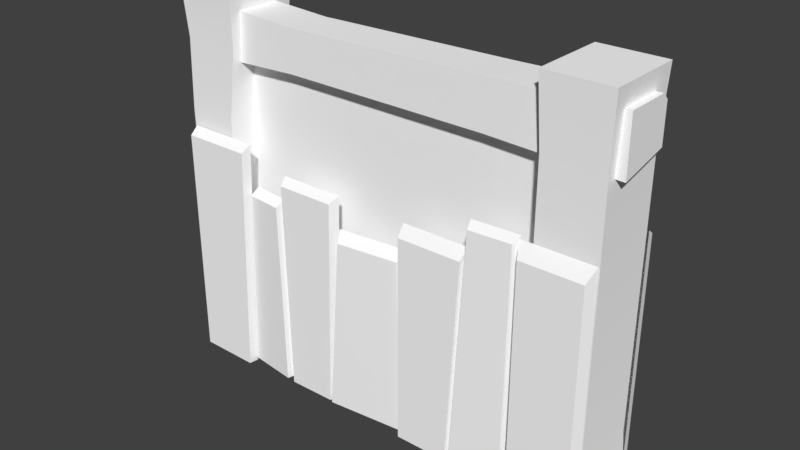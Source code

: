 # Source: Wall_Wood_el2.blend  (saved by Blender 2.78.0; exported with 4.5.12 LTS)
import bpy
from mathutils import Matrix  # noqa: F401  (used for matrix-valued properties, if any)

bpy.ops.wm.read_factory_settings(use_empty=True)
scene = bpy.context.scene
scene.name = 'Scene'

# ---- collections
col_collection_1 = bpy.data.collections.new('Collection 1'); scene.collection.children.link(col_collection_1)

# ---- materials (node trees are filled in below, after node groups)
mat_wall_wood = bpy.data.materials.new('Wall_wood')
mat_wall_wood.alpha_threshold = 0.0
mat_wall_wood.use_transparent_shadow = False
mat_wall_wood.diffuse_color = (1.0, 1.0, 1.0, 1.0)
mat_wall_wood.roughness = 0.5

# ---- material node trees

# ---- world
world_world = bpy.data.worlds.new('World'); scene.world = world_world
world_world.color = (0.05088, 0.05088, 0.05088)
world_world.use_sun_shadow = False
world_world.sun_shadow_jitter_overblur = 0.0
world_world.cycles.sampling_method = 'MANUAL'

# ---- meshes
me_untitled = bpy.data.meshes.new('Untitled')
me_untitled.from_pydata([(-2.22, -0.04951, -0.4477), (-3.012, -0.04951, -0.4477), (-2.182, 5.135, -0.4933), (-3.051, 5.135, -0.4933), (-2.182, 5.135, 0.5413), (-3.051, 5.135, 0.5413), (-2.22, -0.04951, 0.4957), (-3.012, -0.04951, 0.4957), (2.206, -0.0495, 0.4957), (3.039, -0.0495, 0.4957), (2.168, 5.135, 0.5413), (3.037, 5.135, 0.5413), (2.168, 5.135, -0.4933), (3.037, 5.135, -0.4933), (2.206, -0.0495, -0.4477), (3.039, -0.0495, -0.4477), (3.115, 4.143, 0.368), (3.115, 4.883, 0.368), (-3.121, 4.143, 0.368), (-3.121, 4.883, 0.368), (-3.121, 4.288, -0.3199), (-3.121, 4.883, -0.2333), (3.115, 4.288, -0.3199), (3.115, 4.883, -0.2333), (-3.121, 4.796, -0.3199), (3.115, 4.796, -0.3199), (1.403, 4.763, -0.3199), (1.403, 4.351, -0.3199), (1.403, 4.206, 0.368), (1.403, 4.836, 0.368), (1.403, 4.836, -0.2333), (-1.358, 4.686, -0.3199), (-1.358, 4.37, -0.32), (-1.358, 4.224, 0.3679), (-1.358, 4.789, 0.3679), (-1.358, 4.789, -0.2334), (2.998, 4.241, -0.4477), (2.206, 4.241, -0.4477), (2.206, 4.241, 0.4957), (2.998, 4.241, 0.4957), (-3.012, 4.383, 0.4957), (-2.22, 4.383, 0.4957), (-2.22, 4.383, -0.4477), (-3.012, 4.383, -0.4477), (-2.301, 3.442, 0.5407), (-2.995, 3.442, 0.5407), (-2.995, 3.442, -0.4926), (-2.301, 3.442, -0.4926), (2.965, 0.622, 0.4519), (2.173, 0.622, 0.4519), (2.173, 0.622, -0.4914), (2.965, 0.622, -0.4914), (2.21, 4.3, 0.1595), (-2.324, 4.3, 0.1595), (-2.324, -0.08523, 0.1595), (2.21, -0.08522, 0.1595), (-2.941, -0.0283, 0.6765), (-2.123, -0.03818, 0.6765), (-1.996, 3.13, 0.6765), (-2.941, 3.13, 0.6765), (-2.103, -0.03818, 0.546), (-1.969, 3.22, 0.546), (-2.965, 3.22, 0.546), (-2.965, -0.0283, 0.546), (-0.6, 2.837, 0.6047), (-1.404, 2.837, 0.6047), (-1.345, -0.03818, 0.6047), (-0.6816, -0.0283, 0.6047), (-0.6413, -0.0283, 0.4742), (-0.5497, 2.916, 0.4742), (-1.453, 2.916, 0.4742), (-1.386, -0.03818, 0.4742), (1.358, 2.766, 0.6263), (0.4847, 2.766, 0.6263), (0.4847, -0.02831, 0.6263), (1.2, -0.02831, 0.6263), (1.216, -0.02831, 0.4959), (1.383, 2.9, 0.4958), (0.4636, 2.9, 0.4958), (0.4636, -0.02831, 0.4959), (2.909, 3.043, 0.6165), (2.087, 3.043, 0.6165), (2.087, -0.02831, 0.6165), (2.909, -0.02831, 0.6165), (2.973, -0.02831, 0.486), (2.973, 3.22, 0.486), (2.024, 3.22, 0.486), (2.024, -0.02831, 0.486), (-1.479, 2.524, 0.6326), (-1.981, 2.524, 0.5758), (-2.091, 0.01466, 0.5621), (-1.415, 0.01466, 0.6463), (-1.451, 2.603, 0.5046), (-1.381, 0.01466, 0.519), (-1.977, 2.603, 0.4448), (-2.092, 0.01466, 0.4304), (1.997, 3.183, 0.5827), (1.448, 3.189, 0.6281), (1.264, 0.008907, 0.626), (1.962, 0.000141, 0.5683), (2.037, 3.249, 0.4513), (1.998, 0.0006343, 0.4368), (1.403, 3.256, 0.499), (1.193, 0.009848, 0.4975), (0.4017, 2.384, 0.5514), (-0.4369, 2.384, 0.6442), (-0.6028, 0.004771, 0.657), (0.4415, 0.004777, 0.5514), (0.4543, 2.507, 0.419), (0.4543, 0.004777, 0.419), (-0.5123, 2.507, 0.5167), (-0.6451, 0.004771, 0.5301), (-2.337, 4.3, -0.1602), (2.332, 4.3, -0.1602), (2.332, -0.08522, -0.1602), (-2.337, -0.08523, -0.1602), (2.949, -0.02831, -0.6772), (2.131, -0.03818, -0.6772), (2.004, 3.13, -0.6772), (2.949, 3.13, -0.6772), (2.111, -0.03818, -0.5468), (1.977, 3.22, -0.5468), (2.973, 3.22, -0.5468), (2.973, -0.02831, -0.5468), (0.608, 2.837, -0.6054), (1.412, 2.837, -0.6054), (1.353, -0.03818, -0.6054), (0.6896, -0.02831, -0.6054), (0.6493, -0.02831, -0.4749), (0.5576, 2.916, -0.4749), (1.461, 2.916, -0.4749), (1.394, -0.03818, -0.4749), (-1.35, 2.766, -0.6271), (-0.4767, 2.766, -0.6271), (-0.4767, -0.0283, -0.6271), (-1.192, -0.0283, -0.6271), (-1.208, -0.0283, -0.4966), (-1.375, 2.9, -0.4966), (-0.4557, 2.9, -0.4966), (-0.4557, -0.0283, -0.4966), (-2.901, 3.043, -0.6172), (-2.079, 3.043, -0.6172), (-2.079, -0.0283, -0.6172), (-2.901, -0.0283, -0.6172), (-2.965, -0.0283, -0.4867), (-2.965, 3.22, -0.4867), (-2.016, 3.22, -0.4867), (-2.016, -0.0283, -0.4867), (1.487, 2.524, -0.6333), (1.989, 2.524, -0.5765), (2.099, 0.01464, -0.5628), (1.423, 0.01464, -0.647), (1.459, 2.603, -0.5053), (1.389, 0.01464, -0.5198), (1.985, 2.603, -0.4455), (2.1, 0.01464, -0.4311), (-1.989, 3.183, -0.5835), (-1.44, 3.189, -0.6288), (-1.256, 0.008907, -0.6267), (-1.954, 0.0001525, -0.5691), (-2.029, 3.249, -0.452), (-1.99, 0.00064, -0.4376), (-1.395, 3.256, -0.4998), (-1.185, 0.00986, -0.4983), (-0.3937, 2.384, -0.5521), (0.4449, 2.384, -0.645), (0.6108, 0.004777, -0.6577), (-0.4335, 0.004771, -0.5521), (-0.4463, 2.507, -0.4197), (-0.4463, 0.004771, -0.4197), (0.5203, 2.507, -0.5174), (0.6531, 0.004777, -0.5309)], [], [(1, 46, 47), (47, 0, 1), (5, 4, 2), (2, 3, 5), (5, 40, 41), (41, 4, 5), (7, 45, 46), (46, 1, 7), (0, 47, 44), (44, 6, 0), (11, 10, 38), (38, 39, 11), (11, 13, 12), (12, 10, 11), (13, 36, 37), (37, 12, 13), (13, 11, 39), (39, 36, 13), (10, 12, 37), (37, 38, 10), (17, 29, 28), (28, 16, 17), (20, 19, 21), (21, 24, 20), (19, 20, 18), (25, 22, 27), (27, 26, 25), (23, 17, 22), (22, 25, 23), (22, 17, 16), (19, 34, 35), (35, 21, 19), (20, 32, 33), (33, 18, 20), (24, 21, 35), (35, 31, 24), (29, 34, 33), (33, 28, 29), (27, 32, 31), (31, 26, 27), (29, 17, 23), (23, 30, 29), (28, 27, 22), (22, 16, 28), (30, 23, 25), (25, 26, 30), (34, 29, 30), (30, 35, 34), (32, 27, 28), (28, 33, 32), (35, 30, 26), (26, 31, 35), (34, 19, 18), (18, 33, 34), (32, 20, 24), (24, 31, 32), (38, 49, 48), (48, 39, 38), (36, 51, 50), (50, 37, 36), (36, 39, 48), (48, 51, 36), (37, 50, 49), (49, 38, 37), (43, 3, 2), (2, 42, 43), (40, 45, 44), (44, 41, 40), (40, 5, 3), (3, 43, 40), (42, 2, 4), (4, 41, 42), (47, 46, 43), (43, 42, 47), (45, 40, 43), (43, 46, 45), (47, 42, 41), (41, 44, 47), (45, 7, 6), (6, 44, 45), (48, 49, 8), (8, 9, 48), (51, 15, 14), (14, 50, 51), (48, 9, 15), (15, 51, 48), (49, 50, 14), (14, 8, 49), (52, 53, 54), (54, 55, 52), (57, 58, 59), (59, 56, 57), (60, 61, 58), (58, 57, 60), (62, 59, 58), (58, 61, 62), (59, 62, 63), (63, 56, 59), (65, 66, 67), (67, 64, 65), (68, 69, 64), (64, 67, 68), (64, 69, 70), (70, 65, 64), (71, 66, 65), (65, 70, 71), (73, 74, 75), (75, 72, 73), (76, 77, 72), (72, 75, 76), (77, 78, 73), (73, 72, 77), (73, 78, 79), (79, 74, 73), (81, 82, 83), (83, 80, 81), (80, 83, 84), (84, 85, 80), (80, 85, 86), (86, 81, 80), (81, 86, 87), (87, 82, 81), (89, 90, 91), (91, 88, 89), (88, 91, 93), (93, 92, 88), (94, 89, 88), (88, 92, 94), (89, 94, 95), (95, 90, 89), (97, 98, 99), (99, 96, 97), (96, 99, 101), (101, 100, 96), (102, 97, 96), (96, 100, 102), (103, 98, 97), (97, 102, 103), (105, 106, 107), (107, 104, 105), (104, 107, 109), (109, 108, 104), (105, 104, 108), (108, 110, 105), (111, 106, 105), (105, 110, 111), (112, 113, 114), (114, 115, 112), (117, 118, 119), (119, 116, 117), (120, 121, 118), (118, 117, 120), (122, 119, 118), (118, 121, 122), (119, 122, 123), (123, 116, 119), (125, 126, 127), (127, 124, 125), (128, 129, 124), (124, 127, 128), (124, 129, 130), (130, 125, 124), (131, 126, 125), (125, 130, 131), (133, 134, 135), (135, 132, 133), (136, 137, 132), (132, 135, 136), (137, 138, 133), (133, 132, 137), (133, 138, 139), (139, 134, 133), (141, 142, 143), (143, 140, 141), (140, 143, 144), (144, 145, 140), (140, 145, 146), (146, 141, 140), (141, 146, 147), (147, 142, 141), (149, 150, 151), (151, 148, 149), (148, 151, 153), (153, 152, 148), (154, 149, 148), (148, 152, 154), (149, 154, 155), (155, 150, 149), (157, 158, 159), (159, 156, 157), (156, 159, 161), (161, 160, 156), (162, 157, 156), (156, 160, 162), (163, 158, 157), (157, 162, 163), (165, 166, 167), (167, 164, 165), (164, 167, 169), (169, 168, 164), (165, 164, 168), (168, 170, 165), (171, 166, 165), (165, 170, 171)])
me_untitled.polygons.foreach_set('use_smooth', [True] * 204)
_k = set([(0, 44), (0, 47), (1, 46), (1, 47), (2, 3), (2, 4), (2, 42), (3, 5), (3, 43), (4, 5), (4, 41), (5, 40), (6, 44), (6, 45), (7, 45), (7, 46), (8, 49), (9, 48), (10, 11), (10, 12), (10, 38), (11, 13), (11, 39), (12, 13), (12, 37), (13, 36), (14, 50), (14, 51), (15, 48), (15, 51), (16, 17), (16, 22), (16, 28), (17, 23), (17, 29), (18, 19), (18, 20), (18, 33), (19, 21), (19, 34), (20, 24), (20, 32), (21, 24), (21, 35), (22, 25), (22, 27), (23, 25), (23, 30), (24, 31), (25, 26), (26, 31), (27, 32), (28, 33), (29, 34), (30, 35), (36, 51), (37, 50), (38, 49), (39, 48), (40, 45), (41, 44), (42, 47), (43, 46), (56, 59), (57, 58), (57, 59), (58, 59), (58, 61), (58, 62), (59, 62), (64, 65), (64, 67), (64, 69), (64, 70), (65, 66), (65, 67), (65, 70), (72, 73), (72, 75), (72, 77), (73, 74), (73, 75), (73, 78), (80, 81), (80, 83), (80, 85), (80, 86), (81, 82), (81, 83), (81, 86), (88, 89), (88, 91), (88, 92), (88, 94), (89, 90), (89, 91), (89, 94), (96, 97), (96, 99), (96, 100), (96, 102), (97, 98), (97, 99), (97, 102), (104, 105), (104, 107), (104, 108), (105, 106), (105, 107), (105, 110), (116, 119), (117, 118), (117, 119), (118, 119), (118, 121), (118, 122), (119, 122), (124, 125), (124, 127), (124, 129), (124, 130), (125, 126), (125, 127), (125, 130), (132, 133), (132, 135), (132, 137), (133, 134), (133, 135), (133, 138), (140, 141), (140, 143), (140, 145), (140, 146), (141, 142), (141, 143), (141, 146), (148, 149), (148, 151), (148, 152), (148, 154), (149, 150), (149, 151), (149, 154), (156, 157), (156, 159), (156, 160), (156, 162), (157, 158), (157, 159), (157, 162), (164, 165), (164, 167), (164, 168), (165, 166), (165, 167), (165, 170)])
me_untitled.attributes.new('sharp_edge', 'BOOLEAN', 'EDGE').data.foreach_set('value', [ (min(e.vertices), max(e.vertices)) in _k for e in me_untitled.edges])
_uv = me_untitled.uv_layers.new(name='map1')
_uv.uv.foreach_set('vector', [0.4699, 0.8136, 0.4693, 0.871, 0.4539, 0.871, 0.4539, 0.871, 0.4536, 0.8135, 0.4699, 0.8136, 0.4838, 0.8988, 0.4995, 0.8988, 0.4992, 0.9169, 0.4992, 0.9169, 0.484, 0.9169, 0.4838, 0.8988, 0.4838, 0.8988, 0.484, 0.8864, 0.499, 0.8864, 0.499, 0.8864, 0.4995, 0.8988, 0.4838, 0.8988, 0.4833, 0.8136, 0.4832, 0.8708, 0.4693, 0.871, 0.4693, 0.871, 0.4699, 0.8136, 0.4833, 0.8136, 0.4536, 0.8135, 0.4539, 0.871, 0.4409, 0.8707, 0.4409, 0.8707, 0.4413, 0.8135, 0.4536, 0.8135, 0.321, 0.9252, 0.3077, 0.9252, 0.3078, 0.9112, 0.3078, 0.9112, 0.3205, 0.9111, 0.321, 0.9252, 0.321, 0.9252, 0.3212, 0.9413, 0.3077, 0.9414, 0.3077, 0.9414, 0.3077, 0.9252, 0.321, 0.9252, 0.3354, 0.9244, 0.3353, 0.9107, 0.3478, 0.9112, 0.3478, 0.9112, 0.3471, 0.9251, 0.3354, 0.9244, 0.3354, 0.9244, 0.321, 0.9252, 0.3205, 0.9111, 0.3205, 0.9111, 0.3353, 0.9107, 0.3354, 0.9244, 0.4539, 0.8996, 0.4402, 0.8994, 0.4408, 0.8846, 0.4408, 0.8846, 0.454, 0.8848, 0.4539, 0.8996, 0.2967, 0.7639, 0.2942, 0.7939, 0.2831, 0.7935, 0.2831, 0.7935, 0.2838, 0.7632, 0.2967, 0.7639, 0.2617, 0.8835, 0.2496, 0.8729, 0.2601, 0.8732, 0.2601, 0.8732, 0.2617, 0.8745, 0.2617, 0.8835, 0.2496, 0.8729, 0.2617, 0.8835, 0.2495, 0.8861, 0.2627, 0.7631, 0.2715, 0.7631, 0.2706, 0.7934, 0.2706, 0.7934, 0.2632, 0.7933, 0.2627, 0.7631, 0.2606, 0.7631, 0.25, 0.7632, 0.2621, 0.7526, 0.2621, 0.7526, 0.2621, 0.7616, 0.2606, 0.7631, 0.2621, 0.7526, 0.25, 0.7632, 0.25, 0.7501, 0.2496, 0.8729, 0.2516, 0.8419, 0.2623, 0.8421, 0.2623, 0.8421, 0.2601, 0.8732, 0.2496, 0.8729, 0.2704, 0.8733, 0.2705, 0.8422, 0.2832, 0.8424, 0.2832, 0.8424, 0.2823, 0.8736, 0.2704, 0.8733, 0.2619, 0.8731, 0.2601, 0.8732, 0.2623, 0.8421, 0.2623, 0.8421, 0.2647, 0.8421, 0.2619, 0.8731, 0.2942, 0.7939, 0.2934, 0.8424, 0.2832, 0.8424, 0.2832, 0.8424, 0.2831, 0.7935, 0.2942, 0.7939, 0.2706, 0.7934, 0.2705, 0.8422, 0.2647, 0.8421, 0.2647, 0.8421, 0.2632, 0.7933, 0.2706, 0.7934, 0.2505, 0.7934, 0.25, 0.7632, 0.2606, 0.7631, 0.2606, 0.7631, 0.2611, 0.7933, 0.2505, 0.7934, 0.2831, 0.7935, 0.2706, 0.7934, 0.2715, 0.7631, 0.2715, 0.7631, 0.2838, 0.7632, 0.2831, 0.7935, 0.2611, 0.7933, 0.2606, 0.7631, 0.2627, 0.7631, 0.2627, 0.7631, 0.2632, 0.7933, 0.2611, 0.7933, 0.2516, 0.8419, 0.2505, 0.7934, 0.2611, 0.7933, 0.2611, 0.7933, 0.2623, 0.8421, 0.2516, 0.8419, 0.2705, 0.8422, 0.2706, 0.7934, 0.2831, 0.7935, 0.2831, 0.7935, 0.2832, 0.8424, 0.2705, 0.8422, 0.2623, 0.8421, 0.2611, 0.7933, 0.2632, 0.7933, 0.2632, 0.7933, 0.2647, 0.8421, 0.2623, 0.8421, 0.2934, 0.8424, 0.2951, 0.8735, 0.2823, 0.8736, 0.2823, 0.8736, 0.2832, 0.8424, 0.2934, 0.8424, 0.2705, 0.8422, 0.2704, 0.8733, 0.2619, 0.8731, 0.2619, 0.8731, 0.2647, 0.8421, 0.2705, 0.8422, 0.3078, 0.9112, 0.3079, 0.8546, 0.3205, 0.8546, 0.3205, 0.8546, 0.3205, 0.9111, 0.3078, 0.9112, 0.3353, 0.9107, 0.3356, 0.8546, 0.348, 0.855, 0.348, 0.855, 0.3478, 0.9112, 0.3353, 0.9107, 0.3353, 0.9107, 0.3205, 0.9111, 0.3205, 0.8546, 0.3205, 0.8546, 0.3356, 0.8546, 0.3353, 0.9107, 0.4408, 0.8846, 0.4412, 0.8252, 0.4541, 0.8253, 0.4541, 0.8253, 0.454, 0.8848, 0.4408, 0.8846, 0.4698, 0.8865, 0.4698, 0.8989, 0.4537, 0.8992, 0.4537, 0.8992, 0.4535, 0.8866, 0.4698, 0.8865, 0.484, 0.8864, 0.4832, 0.8708, 0.4975, 0.871, 0.4975, 0.871, 0.499, 0.8864, 0.484, 0.8864, 0.484, 0.8864, 0.4838, 0.8988, 0.4698, 0.8989, 0.4698, 0.8989, 0.4698, 0.8865, 0.484, 0.8864, 0.4535, 0.8866, 0.4537, 0.8992, 0.4394, 0.8979, 0.4394, 0.8979, 0.441, 0.8858, 0.4535, 0.8866, 0.4539, 0.871, 0.4693, 0.871, 0.4698, 0.8865, 0.4698, 0.8865, 0.4535, 0.8866, 0.4539, 0.871, 0.4832, 0.8708, 0.484, 0.8864, 0.4698, 0.8865, 0.4698, 0.8865, 0.4693, 0.871, 0.4832, 0.8708, 0.4539, 0.871, 0.4535, 0.8866, 0.441, 0.8858, 0.441, 0.8858, 0.4409, 0.8707, 0.4539, 0.871, 0.4832, 0.8708, 0.4833, 0.8136, 0.4988, 0.8136, 0.4988, 0.8136, 0.4975, 0.871, 0.4832, 0.8708, 0.3205, 0.8546, 0.3079, 0.8546, 0.3082, 0.8441, 0.3082, 0.8441, 0.3208, 0.8437, 0.3205, 0.8546, 0.3356, 0.8546, 0.3352, 0.8442, 0.3482, 0.8447, 0.3482, 0.8447, 0.348, 0.855, 0.3356, 0.8546, 0.3205, 0.8546, 0.3208, 0.8437, 0.3352, 0.8442, 0.3352, 0.8442, 0.3356, 0.8546, 0.3205, 0.8546, 0.4541, 0.8253, 0.4412, 0.8252, 0.4415, 0.8143, 0.4415, 0.8143, 0.4544, 0.8142, 0.4541, 0.8253, 0.4208, 0.9218, 0.5008, 0.9218, 0.5008, 0.9992, 0.5008, 0.9992, 0.4208, 0.9992, 0.4208, 0.9218, 0.4548, 0.7508, 0.4571, 0.8067, 0.4404, 0.8067, 0.4404, 0.8067, 0.4404, 0.7509, 0.4548, 0.7508, 0.4571, 0.7507, 0.4595, 0.8082, 0.4571, 0.8067, 0.4571, 0.8067, 0.4548, 0.7508, 0.4571, 0.7507, 0.44, 0.8095, 0.4404, 0.8067, 0.4571, 0.8067, 0.4571, 0.8067, 0.4575, 0.8095, 0.44, 0.8095, 0.4404, 0.8067, 0.438, 0.8083, 0.438, 0.7509, 0.438, 0.7509, 0.4404, 0.7509, 0.4404, 0.8067, 0.3558, 0.8016, 0.3568, 0.7508, 0.3686, 0.751, 0.3686, 0.751, 0.37, 0.8016, 0.3558, 0.8016, 0.371, 0.751, 0.3725, 0.8029, 0.37, 0.8016, 0.37, 0.8016, 0.3686, 0.751, 0.371, 0.751, 0.37, 0.8016, 0.3709, 0.8043, 0.3549, 0.8043, 0.3549, 0.8043, 0.3558, 0.8016, 0.37, 0.8016, 0.3544, 0.7508, 0.3568, 0.7508, 0.3558, 0.8016, 0.3558, 0.8016, 0.3533, 0.8029, 0.3544, 0.7508, 0.3763, 0.8003, 0.3763, 0.751, 0.3889, 0.751, 0.3889, 0.751, 0.3917, 0.8003, 0.3763, 0.8003, 0.3912, 0.7508, 0.3941, 0.8025, 0.3917, 0.8003, 0.3917, 0.8003, 0.3889, 0.751, 0.3912, 0.7508, 0.3921, 0.8036, 0.3759, 0.8036, 0.3763, 0.8003, 0.3763, 0.8003, 0.3917, 0.8003, 0.3921, 0.8036, 0.3763, 0.8003, 0.3739, 0.8027, 0.3739, 0.751, 0.3739, 0.751, 0.3763, 0.751, 0.3763, 0.8003, 0.4637, 0.8049, 0.4637, 0.7507, 0.4782, 0.7507, 0.4782, 0.7507, 0.4782, 0.8049, 0.4637, 0.8049, 0.4782, 0.8049, 0.4782, 0.7507, 0.4808, 0.7507, 0.4808, 0.7507, 0.4808, 0.808, 0.4782, 0.8049, 0.4782, 0.8049, 0.4793, 0.8088, 0.4626, 0.8088, 0.4626, 0.8088, 0.4637, 0.8049, 0.4782, 0.8049, 0.4637, 0.8049, 0.4612, 0.808, 0.4612, 0.7507, 0.4612, 0.7507, 0.4637, 0.7507, 0.4637, 0.8049, 0.4232, 0.7943, 0.4212, 0.75, 0.4332, 0.75, 0.4332, 0.75, 0.4321, 0.7943, 0.4232, 0.7943, 0.4321, 0.7943, 0.4332, 0.75, 0.4356, 0.7501, 0.4356, 0.7501, 0.4344, 0.7958, 0.4321, 0.7943, 0.423, 0.797, 0.4232, 0.7943, 0.4321, 0.7943, 0.4321, 0.7943, 0.4323, 0.797, 0.423, 0.797, 0.4232, 0.7943, 0.4209, 0.7958, 0.4189, 0.7501, 0.4189, 0.7501, 0.4212, 0.75, 0.4232, 0.7943, 0.4885, 0.8061, 0.4852, 0.75, 0.4976, 0.7498, 0.4976, 0.7498, 0.4982, 0.806, 0.4885, 0.8061, 0.4982, 0.806, 0.4976, 0.7498, 0.5, 0.7498, 0.5, 0.7498, 0.5006, 0.8072, 0.4982, 0.806, 0.4879, 0.8087, 0.4885, 0.8061, 0.4982, 0.806, 0.4982, 0.806, 0.4991, 0.8085, 0.4879, 0.8087, 0.4827, 0.7501, 0.4852, 0.75, 0.4885, 0.8061, 0.4885, 0.8061, 0.4861, 0.8074, 0.4827, 0.7501, 0.399, 0.7927, 0.3961, 0.7508, 0.4146, 0.7508, 0.4146, 0.7508, 0.4139, 0.7927, 0.399, 0.7927, 0.4139, 0.7927, 0.4146, 0.7508, 0.4169, 0.7508, 0.4169, 0.7508, 0.4164, 0.795, 0.4139, 0.7927, 0.399, 0.7927, 0.4139, 0.7927, 0.4151, 0.7959, 0.4151, 0.7959, 0.3979, 0.796, 0.399, 0.7927, 0.3937, 0.7509, 0.3961, 0.7508, 0.399, 0.7927, 0.399, 0.7927, 0.3965, 0.795, 0.3937, 0.7509, 0.4208, 0.9218, 0.5008, 0.9218, 0.5008, 0.9992, 0.5008, 0.9992, 0.4208, 0.9992, 0.4208, 0.9218, 0.4548, 0.7508, 0.4571, 0.8067, 0.4404, 0.8067, 0.4404, 0.8067, 0.4404, 0.7509, 0.4548, 0.7508, 0.4571, 0.7507, 0.4595, 0.8082, 0.4571, 0.8067, 0.4571, 0.8067, 0.4548, 0.7508, 0.4571, 0.7507, 0.44, 0.8095, 0.4404, 0.8067, 0.4571, 0.8067, 0.4571, 0.8067, 0.4575, 0.8095, 0.44, 0.8095, 0.4404, 0.8067, 0.438, 0.8083, 0.438, 0.7509, 0.438, 0.7509, 0.4404, 0.7509, 0.4404, 0.8067, 0.3558, 0.8016, 0.3568, 0.7508, 0.3686, 0.751, 0.3686, 0.751, 0.37, 0.8016, 0.3558, 0.8016, 0.371, 0.751, 0.3725, 0.8029, 0.37, 0.8016, 0.37, 0.8016, 0.3686, 0.751, 0.371, 0.751, 0.37, 0.8016, 0.3709, 0.8043, 0.3549, 0.8043, 0.3549, 0.8043, 0.3558, 0.8016, 0.37, 0.8016, 0.3544, 0.7508, 0.3568, 0.7508, 0.3558, 0.8016, 0.3558, 0.8016, 0.3533, 0.8029, 0.3544, 0.7508, 0.3763, 0.8003, 0.3763, 0.751, 0.3889, 0.751, 0.3889, 0.751, 0.3917, 0.8003, 0.3763, 0.8003, 0.3912, 0.7508, 0.3941, 0.8025, 0.3917, 0.8003, 0.3917, 0.8003, 0.3889, 0.751, 0.3912, 0.7508, 0.3921, 0.8036, 0.3759, 0.8036, 0.3763, 0.8003, 0.3763, 0.8003, 0.3917, 0.8003, 0.3921, 0.8036, 0.3763, 0.8003, 0.3739, 0.8027, 0.3739, 0.751, 0.3739, 0.751, 0.3763, 0.751, 0.3763, 0.8003, 0.4637, 0.8049, 0.4637, 0.7507, 0.4782, 0.7507, 0.4782, 0.7507, 0.4782, 0.8049, 0.4637, 0.8049, 0.4782, 0.8049, 0.4782, 0.7507, 0.4808, 0.7507, 0.4808, 0.7507, 0.4808, 0.808, 0.4782, 0.8049, 0.4782, 0.8049, 0.4793, 0.8088, 0.4626, 0.8088, 0.4626, 0.8088, 0.4637, 0.8049, 0.4782, 0.8049, 0.4637, 0.8049, 0.4612, 0.808, 0.4612, 0.7507, 0.4612, 0.7507, 0.4637, 0.7507, 0.4637, 0.8049, 0.4232, 0.7943, 0.4212, 0.75, 0.4332, 0.75, 0.4332, 0.75, 0.4321, 0.7943, 0.4232, 0.7943, 0.4321, 0.7943, 0.4332, 0.75, 0.4356, 0.7501, 0.4356, 0.7501, 0.4344, 0.7958, 0.4321, 0.7943, 0.423, 0.797, 0.4232, 0.7943, 0.4321, 0.7943, 0.4321, 0.7943, 0.4323, 0.797, 0.423, 0.797, 0.4232, 0.7943, 0.4209, 0.7958, 0.4189, 0.7501, 0.4189, 0.7501, 0.4212, 0.75, 0.4232, 0.7943, 0.4885, 0.8061, 0.4852, 0.75, 0.4976, 0.7498, 0.4976, 0.7498, 0.4982, 0.806, 0.4885, 0.8061, 0.4982, 0.806, 0.4976, 0.7498, 0.5, 0.7498, 0.5, 0.7498, 0.5006, 0.8072, 0.4982, 0.806, 0.4879, 0.8087, 0.4885, 0.8061, 0.4982, 0.806, 0.4982, 0.806, 0.4991, 0.8085, 0.4879, 0.8087, 0.4827, 0.7501, 0.4852, 0.75, 0.4885, 0.8061, 0.4885, 0.8061, 0.4861, 0.8074, 0.4827, 0.7501, 0.399, 0.7927, 0.3961, 0.7508, 0.4146, 0.7508, 0.4146, 0.7508, 0.4139, 0.7927, 0.399, 0.7927, 0.4139, 0.7927, 0.4146, 0.7508, 0.4169, 0.7508, 0.4169, 0.7508, 0.4164, 0.795, 0.4139, 0.7927, 0.399, 0.7927, 0.4139, 0.7927, 0.4151, 0.7959, 0.4151, 0.7959, 0.3979, 0.796, 0.399, 0.7927, 0.3937, 0.7509, 0.3961, 0.7508, 0.399, 0.7927, 0.399, 0.7927, 0.3965, 0.795, 0.3937, 0.7509])
_uv.active_render = True
_uv = me_untitled.uv_layers.new(name='uvSet')
_uv.uv.foreach_set('vector', [0.3246, 0.00443, 0.3224, 0.2473, 0.257, 0.2471, 0.257, 0.2471, 0.2558, 0.004003, 0.3246, 0.00443, 0.3837, 0.365, 0.45, 0.365, 0.4489, 0.4415, 0.4489, 0.4415, 0.3847, 0.4415, 0.3837, 0.365, 0.3837, 0.365, 0.3844, 0.3126, 0.4478, 0.3126, 0.4478, 0.3126, 0.45, 0.365, 0.3837, 0.365, 0.3817, 0.00443, 0.3809, 0.2465, 0.3224, 0.2473, 0.3224, 0.2473, 0.3246, 0.00443, 0.3817, 0.00443, 0.2558, 0.004003, 0.257, 0.2471, 0.202, 0.2459, 0.202, 0.2459, 0.2039, 0.004003, 0.2558, 0.004003, 0.5193, 0.3685, 0.4599, 0.3687, 0.4604, 0.3059, 0.4604, 0.3059, 0.5169, 0.3056, 0.5193, 0.3685, 0.5193, 0.3685, 0.5203, 0.4408, 0.4596, 0.4411, 0.4596, 0.4411, 0.4599, 0.3687, 0.5193, 0.3685, 0.5835, 0.3648, 0.5833, 0.3037, 0.6389, 0.3058, 0.6389, 0.3058, 0.636, 0.3683, 0.5835, 0.3648, 0.5835, 0.3648, 0.5193, 0.3685, 0.5169, 0.3056, 0.5169, 0.3056, 0.5833, 0.3037, 0.5835, 0.3648, 0.7072, 0.4004, 0.6434, 0.3992, 0.6462, 0.3306, 0.6462, 0.3306, 0.7075, 0.3318, 0.7072, 0.4004, 0.1906, 0.05935, 0.1804, 0.1777, 0.1365, 0.1764, 0.1365, 0.1764, 0.1393, 0.05666, 0.1906, 0.05935, 0.05194, 0.5321, 0.004068, 0.49, 0.04575, 0.4912, 0.04575, 0.4912, 0.05194, 0.4967, 0.05194, 0.5321, 0.004068, 0.49, 0.05194, 0.5321, 0.003968, 0.5422, 0.05603, 0.05616, 0.09093, 0.05616, 0.08734, 0.1758, 0.08734, 0.1758, 0.05802, 0.1756, 0.05603, 0.05616, 0.04765, 0.05606, 0.005763, 0.05646, 0.05373, 0.01477, 0.05373, 0.01477, 0.05373, 0.05017, 0.04765, 0.05606, 0.05373, 0.01477, 0.005763, 0.05646, 0.005763, 0.004599, 0.004068, 0.49, 0.01205, 0.3675, 0.05433, 0.3682, 0.05433, 0.3682, 0.04575, 0.4912, 0.004068, 0.49, 0.08644, 0.4919, 0.08684, 0.3687, 0.1371, 0.3694, 0.1371, 0.3694, 0.1334, 0.4928, 0.08644, 0.4919, 0.05283, 0.491, 0.04575, 0.4912, 0.05433, 0.3682, 0.05433, 0.3682, 0.0641, 0.3682, 0.05283, 0.491, 0.1804, 0.1777, 0.1772, 0.3696, 0.1371, 0.3694, 0.1371, 0.3694, 0.1365, 0.1764, 0.1804, 0.1777, 0.08734, 0.1758, 0.08684, 0.3687, 0.0641, 0.3682, 0.0641, 0.3682, 0.05802, 0.1756, 0.08734, 0.1758, 0.007957, 0.176, 0.005763, 0.05646, 0.04765, 0.05606, 0.04765, 0.05606, 0.04984, 0.1754, 0.007957, 0.176, 0.1365, 0.1764, 0.08734, 0.1758, 0.09093, 0.05616, 0.09093, 0.05616, 0.1393, 0.05666, 0.1365, 0.1764, 0.04984, 0.1754, 0.04765, 0.05606, 0.05603, 0.05616, 0.05603, 0.05616, 0.05802, 0.1756, 0.04984, 0.1754, 0.01205, 0.3675, 0.007957, 0.176, 0.04984, 0.1754, 0.04984, 0.1754, 0.05433, 0.3682, 0.01205, 0.3675, 0.08684, 0.3687, 0.08734, 0.1758, 0.1365, 0.1764, 0.1365, 0.1764, 0.1371, 0.3694, 0.08684, 0.3687, 0.05433, 0.3682, 0.04984, 0.1754, 0.05802, 0.1756, 0.05802, 0.1756, 0.0641, 0.3682, 0.05433, 0.3682, 0.1772, 0.3696, 0.184, 0.4927, 0.1334, 0.4928, 0.1334, 0.4928, 0.1371, 0.3694, 0.1772, 0.3696, 0.08684, 0.3687, 0.08644, 0.4919, 0.05283, 0.491, 0.05283, 0.491, 0.0641, 0.3682, 0.08684, 0.3687, 0.4604, 0.3059, 0.4607, 0.05281, 0.5169, 0.05269, 0.5169, 0.05269, 0.5169, 0.3056, 0.4604, 0.3059, 0.5833, 0.3037, 0.5845, 0.05292, 0.6402, 0.0545, 0.6402, 0.0545, 0.6389, 0.3058, 0.5833, 0.3037, 0.5833, 0.3037, 0.5169, 0.3056, 0.5169, 0.05269, 0.5169, 0.05269, 0.5845, 0.05292, 0.5833, 0.3037, 0.6462, 0.3306, 0.6482, 0.05528, 0.708, 0.05563, 0.708, 0.05563, 0.7075, 0.3318, 0.6462, 0.3306, 0.3244, 0.313, 0.3242, 0.3654, 0.2561, 0.3665, 0.2561, 0.3665, 0.2555, 0.3132, 0.3244, 0.313, 0.3844, 0.3126, 0.3809, 0.2465, 0.4416, 0.2473, 0.4416, 0.2473, 0.4478, 0.3126, 0.3844, 0.3126, 0.3844, 0.3126, 0.3837, 0.365, 0.3242, 0.3654, 0.3242, 0.3654, 0.3244, 0.313, 0.3844, 0.3126, 0.2555, 0.3132, 0.2561, 0.3665, 0.1956, 0.3612, 0.1956, 0.3612, 0.2024, 0.3099, 0.2555, 0.3132, 0.257, 0.2471, 0.3224, 0.2473, 0.3244, 0.313, 0.3244, 0.313, 0.2555, 0.3132, 0.257, 0.2471, 0.3809, 0.2465, 0.3844, 0.3126, 0.3244, 0.313, 0.3244, 0.313, 0.3224, 0.2473, 0.3809, 0.2465, 0.257, 0.2471, 0.2555, 0.3132, 0.2024, 0.3099, 0.2024, 0.3099, 0.202, 0.2459, 0.257, 0.2471, 0.3809, 0.2465, 0.3817, 0.00443, 0.4471, 0.00443, 0.4471, 0.00443, 0.4416, 0.2473, 0.3809, 0.2465, 0.5169, 0.05269, 0.4607, 0.05281, 0.4622, 0.005737, 0.4622, 0.005737, 0.5183, 0.003931, 0.5169, 0.05269, 0.5845, 0.05292, 0.5826, 0.006076, 0.6411, 0.008333, 0.6411, 0.008333, 0.6402, 0.0545, 0.5845, 0.05292, 0.5169, 0.05269, 0.5183, 0.003931, 0.5826, 0.006076, 0.5826, 0.006076, 0.5845, 0.05292, 0.5169, 0.05269, 0.708, 0.05563, 0.6482, 0.05528, 0.6492, 0.00471, 0.6492, 0.00471, 0.7092, 0.004242, 0.708, 0.05563, 0.1956, 0.7683, 0.1956, 0.4517, 0.5018, 0.4517, 0.5018, 0.4517, 0.5018, 0.7683, 0.1956, 0.7683, 0.131, 0.5041, 0.1398, 0.7254, 0.07387, 0.7254, 0.07387, 0.7254, 0.07387, 0.5048, 0.131, 0.5041, 0.1401, 0.5038, 0.1493, 0.7313, 0.1398, 0.7254, 0.1398, 0.7254, 0.131, 0.5041, 0.1401, 0.5038, 0.07217, 0.7364, 0.07387, 0.7254, 0.1398, 0.7254, 0.1398, 0.7254, 0.1417, 0.7364, 0.07217, 0.7364, 0.07387, 0.7254, 0.06458, 0.7316, 0.06458, 0.5048, 0.06458, 0.5048, 0.07387, 0.5048, 0.07387, 0.7254, 0.6903, 0.9398, 0.6945, 0.739, 0.7408, 0.7397, 0.7408, 0.7397, 0.7465, 0.9398, 0.6903, 0.9398, 0.7504, 0.7395, 0.7564, 0.9451, 0.7465, 0.9398, 0.7465, 0.9398, 0.7408, 0.7397, 0.7504, 0.7395, 0.7465, 0.9398, 0.75, 0.9503, 0.6869, 0.9503, 0.6869, 0.9503, 0.6903, 0.9398, 0.7465, 0.9398, 0.6849, 0.7389, 0.6945, 0.739, 0.6903, 0.9398, 0.6903, 0.9398, 0.6805, 0.9451, 0.6849, 0.7389, 0.1873, 0.9737, 0.1873, 0.7786, 0.2372, 0.7786, 0.2372, 0.7786, 0.2482, 0.9737, 0.1873, 0.9737, 0.2463, 0.7781, 0.2579, 0.9826, 0.2482, 0.9737, 0.2482, 0.9737, 0.2372, 0.7786, 0.2463, 0.7781, 0.25, 0.9868, 0.1858, 0.9868, 0.1873, 0.9737, 0.1873, 0.9737, 0.2482, 0.9737, 0.25, 0.9868, 0.1873, 0.9737, 0.178, 0.9831, 0.178, 0.7786, 0.178, 0.7786, 0.1873, 0.7786, 0.1873, 0.9737, 0.8569, 0.8356, 0.8569, 0.6211, 0.9143, 0.6211, 0.9143, 0.6211, 0.9143, 0.8356, 0.8569, 0.8356, 0.9143, 0.8356, 0.9143, 0.6211, 0.9244, 0.6211, 0.9244, 0.6211, 0.9244, 0.8479, 0.9143, 0.8356, 0.9143, 0.8356, 0.9187, 0.8509, 0.8524, 0.8509, 0.8524, 0.8509, 0.8569, 0.8356, 0.9143, 0.8356, 0.8569, 0.8356, 0.8467, 0.8479, 0.8467, 0.6211, 0.8467, 0.6211, 0.8569, 0.6211, 0.8569, 0.8356, 0.02093, 0.9207, 0.01315, 0.7456, 0.06074, 0.7456, 0.06074, 0.7456, 0.05615, 0.9207, 0.02093, 0.9207, 0.05615, 0.9207, 0.06074, 0.7456, 0.06992, 0.7458, 0.06992, 0.7458, 0.06514, 0.9265, 0.05615, 0.9207, 0.02013, 0.9314, 0.02093, 0.9207, 0.05615, 0.9207, 0.05615, 0.9207, 0.05705, 0.9314, 0.02013, 0.9314, 0.02093, 0.9207, 0.01195, 0.9266, 0.003968, 0.7459, 0.003968, 0.7459, 0.01315, 0.7456, 0.02093, 0.9207, 0.8697, 0.2284, 0.8569, 0.006262, 0.9058, 0.005662, 0.9058, 0.005662, 0.9081, 0.228, 0.8697, 0.2284, 0.9081, 0.228, 0.9058, 0.005662, 0.9153, 0.005563, 0.9153, 0.005563, 0.9178, 0.2325, 0.9081, 0.228, 0.8674, 0.2388, 0.8697, 0.2284, 0.9081, 0.228, 0.9081, 0.228, 0.9117, 0.238, 0.8674, 0.2388, 0.8467, 0.006661, 0.8569, 0.006262, 0.8697, 0.2284, 0.8697, 0.2284, 0.8603, 0.2334, 0.8467, 0.006661, 0.2888, 0.944, 0.2771, 0.7778, 0.3505, 0.7778, 0.3505, 0.7778, 0.3478, 0.944, 0.2888, 0.944, 0.3478, 0.944, 0.3505, 0.7778, 0.3597, 0.7779, 0.3597, 0.7779, 0.3575, 0.9528, 0.3478, 0.944, 0.2888, 0.944, 0.3478, 0.944, 0.3524, 0.9564, 0.3524, 0.9564, 0.2845, 0.9568, 0.2888, 0.944, 0.2679, 0.7783, 0.2771, 0.7778, 0.2888, 0.944, 0.2888, 0.944, 0.2788, 0.953, 0.2679, 0.7783, 0.528, 0.7283, 0.528, 0.407, 0.8387, 0.407, 0.8387, 0.407, 0.8387, 0.7283, 0.528, 0.7283, 0.9131, 0.377, 0.922, 0.5983, 0.856, 0.5983, 0.856, 0.5983, 0.856, 0.3777, 0.9131, 0.377, 0.9223, 0.3767, 0.9315, 0.6042, 0.922, 0.5983, 0.922, 0.5983, 0.9131, 0.377, 0.9223, 0.3767, 0.8543, 0.6093, 0.856, 0.5983, 0.922, 0.5983, 0.922, 0.5983, 0.9239, 0.6093, 0.8543, 0.6093, 0.856, 0.5983, 0.8467, 0.6045, 0.8467, 0.3777, 0.8467, 0.3777, 0.856, 0.3777, 0.856, 0.5983, 0.6062, 0.9398, 0.6104, 0.739, 0.6567, 0.7397, 0.6567, 0.7397, 0.6624, 0.9398, 0.6062, 0.9398, 0.6663, 0.7395, 0.6723, 0.9451, 0.6624, 0.9398, 0.6624, 0.9398, 0.6567, 0.7397, 0.6663, 0.7395, 0.6624, 0.9398, 0.6659, 0.9503, 0.6028, 0.9503, 0.6028, 0.9503, 0.6062, 0.9398, 0.6624, 0.9398, 0.6008, 0.7389, 0.6104, 0.739, 0.6062, 0.9398, 0.6062, 0.9398, 0.5964, 0.9451, 0.6008, 0.7389, 0.09733, 0.9424, 0.09733, 0.7473, 0.1472, 0.7473, 0.1472, 0.7473, 0.1583, 0.9424, 0.09733, 0.9424, 0.1564, 0.7468, 0.168, 0.9513, 0.1583, 0.9424, 0.1583, 0.9424, 0.1472, 0.7473, 0.1564, 0.7468, 0.1601, 0.9555, 0.09583, 0.9555, 0.09733, 0.9424, 0.09733, 0.9424, 0.1583, 0.9424, 0.1601, 0.9555, 0.09733, 0.9424, 0.08805, 0.9518, 0.08805, 0.7473, 0.08805, 0.7473, 0.09733, 0.7473, 0.09733, 0.9424, 0.5206, 0.9529, 0.5206, 0.7384, 0.578, 0.7384, 0.578, 0.7384, 0.578, 0.9529, 0.5206, 0.9529, 0.578, 0.9529, 0.578, 0.7384, 0.5881, 0.7384, 0.5881, 0.7384, 0.5881, 0.9653, 0.578, 0.9529, 0.578, 0.9529, 0.5824, 0.9683, 0.5161, 0.9683, 0.5161, 0.9683, 0.5206, 0.9529, 0.578, 0.9529, 0.5206, 0.9529, 0.5104, 0.9653, 0.5104, 0.7384, 0.5104, 0.7384, 0.5206, 0.7384, 0.5206, 0.9529, 0.7816, 0.9148, 0.7738, 0.7397, 0.8214, 0.7397, 0.8214, 0.7397, 0.8168, 0.9148, 0.7816, 0.9148, 0.8168, 0.9148, 0.8214, 0.7397, 0.8306, 0.7399, 0.8306, 0.7399, 0.8258, 0.9206, 0.8168, 0.9148, 0.7808, 0.9255, 0.7816, 0.9148, 0.8168, 0.9148, 0.8168, 0.9148, 0.8177, 0.9255, 0.7808, 0.9255, 0.7816, 0.9148, 0.7726, 0.9207, 0.7646, 0.74, 0.7646, 0.74, 0.7738, 0.7397, 0.7816, 0.9148, 0.9479, 0.463, 0.9351, 0.2409, 0.9841, 0.2403, 0.9841, 0.2403, 0.9863, 0.4626, 0.9479, 0.463, 0.9863, 0.4626, 0.9841, 0.2403, 0.9935, 0.2402, 0.9935, 0.2402, 0.996, 0.4671, 0.9863, 0.4626, 0.9456, 0.4734, 0.9479, 0.463, 0.9863, 0.4626, 0.9863, 0.4626, 0.9899, 0.4726, 0.9456, 0.4734, 0.9249, 0.2413, 0.9351, 0.2409, 0.9479, 0.463, 0.9479, 0.463, 0.9385, 0.468, 0.9249, 0.2413, 0.3925, 0.944, 0.3808, 0.7778, 0.4542, 0.7778, 0.4542, 0.7778, 0.4514, 0.944, 0.3925, 0.944, 0.4514, 0.944, 0.4542, 0.7778, 0.4634, 0.7779, 0.4634, 0.7779, 0.4612, 0.9528, 0.4514, 0.944, 0.3925, 0.944, 0.4514, 0.944, 0.4561, 0.9564, 0.4561, 0.9564, 0.3882, 0.9568, 0.3925, 0.944, 0.3716, 0.7783, 0.3808, 0.7778, 0.3925, 0.944, 0.3925, 0.944, 0.3825, 0.953, 0.3716, 0.7783])
me_untitled.materials.append(mat_wall_wood)
me_untitled.use_remesh_preserve_volume = False
me_untitled.use_remesh_preserve_attributes = False
me_untitled.use_mirror_vertex_groups = False
me_untitled.update()
me_untitled.normals_split_custom_set([tuple(v) for v in zip(*[iter([0.0, -0.01288, -0.9999, 0.0, 0.01758, -0.9998, 5.39e-08, 0.01809, -0.9998, 7.962e-07, 0.01799, -0.9998, 0.0, -0.01288, -0.9999, 0.0, -0.01288, -0.9999, -3.293e-06, 1.0, 3.95e-07, -3.293e-06, 1.0, 0.0, -3.293e-06, 1.0, 4.932e-07, -3.293e-06, 1.0, 4.932e-07, -3.293e-06, 1.0, 8.882e-07, -3.293e-06, 1.0, 3.95e-07, 8.678e-08, -0.06059, 0.9982, 0.0, -0.00761, 1.0, 5.109e-08, -0.008808, 1.0, 5.109e-08, -0.008808, 1.0, 1.791e-07, -0.06059, 0.9982, 8.678e-08, -0.06059, 0.9982, -1.0, 0.005022, 0.0, -1.0, -0.006676, 0.0, -1.0, -0.006718, -6.845e-08, -1.0, -0.006674, 0.0001506, -1.0, 0.005022, 0.0, -1.0, 0.005022, 0.0, 0.9997, 0.02315, 0.0, 0.9995, -0.03068, 4.378e-07, 0.9995, -0.03069, 3.674e-07, 0.9995, -0.03068, -0.0006911, 0.9997, 0.02315, 1.769e-06, 0.9997, 0.02315, 1.769e-06, 0.0, -0.05098, 0.9987, 0.0, -0.05098, 0.9987, 1.98e-08, -0.03175, 0.9995, 1.98e-08, -0.03175, 0.9995, 0.0, -0.03186, 0.9995, 0.0, -0.05098, 0.9987, 0.0, 1.0, -4.718e-07, 0.0, 1.0, -1.061e-06, 0.0, 1.0, -5.891e-07, 0.0, 1.0, -5.891e-07, 0.0, 1.0, 0.0, 0.0, 1.0, -4.718e-07, 0.0, -0.05098, -0.9987, 6.737e-09, -0.01997, -0.9998, 0.0, -0.01978, -0.9998, 0.0, -0.01978, -0.9998, 0.0, -0.05098, -0.9987, 0.0, -0.05098, -0.9987, 0.9991, -0.04283, 7.098e-07, 0.9991, -0.04283, 6.76e-07, 0.9997, -0.02632, 7.321e-07, 0.9997, -0.02632, 7.321e-07, 0.9997, -0.02619, 6.383e-07, 0.9991, -0.04283, 7.098e-07, -0.9991, -0.04283, 1.238e-06, -0.9991, -0.04282, 6.76e-07, -0.9999, -0.01717, 1.293e-06, -0.9999, -0.01717, 1.293e-06, -0.9998, -0.01737, 1.767e-06, -0.9991, -0.04283, 1.238e-06, 0.0, 0.0, 1.0, -6.157e-06, 0.0, 1.0, -6.159e-06, 0.0, 1.0, -6.159e-06, 0.0, 1.0, 0.0, 0.0, 1.0, 0.0, 0.0, 1.0, -1.0, -2.677e-07, 6.12e-07, -1.0, -3.027e-07, 9.183e-07, -1.0, -4.859e-07, 1.175e-07, -1.0, -4.859e-07, 1.175e-07, -1.0, 0.0, -2.753e-06, -1.0, -2.677e-07, 6.12e-07, -1.0, -3.027e-07, 9.183e-07, -1.0, -2.677e-07, 6.12e-07, -1.0, 0.0, 6.932e-07, 1.623e-08, 0.0, -1.0, 2.572e-08, 0.0, -1.0, 3.028e-07, 2.61e-06, -1.0, 3.028e-07, 2.61e-06, -1.0, -1.876e-08, 0.0, -1.0, 1.623e-08, 0.0, -1.0, 1.0, 0.0, 0.0, 1.0, 0.0, 0.0, 1.0, 0.0, 0.0, 1.0, 0.0, 0.0, 1.0, 0.0, 0.0, 1.0, 0.0, 0.0, 1.0, 0.0, 0.0, 1.0, 0.0, 0.0, 1.0, 0.0, 0.0, 0.05295, 0.9986, 4.063e-07, 0.01797, 0.9998, 4.17e-07, 0.01797, 0.9998, 6.115e-07, 0.01797, 0.9998, 6.115e-07, 0.05295, 0.9986, 6.072e-07, 0.05295, 0.9986, 4.063e-07, 0.04504, -0.9774, -0.2066, 0.0192, -0.9782, -0.2068, 0.01933, -0.9782, -0.2068, 0.01933, -0.9782, -0.2068, 0.04504, -0.9774, -0.2066, 0.04504, -0.9774, -0.2066, 0.03758, 0.7037, -0.7095, 0.03745, 0.7066, -0.7066, 0.0113, 0.6458, -0.7634, 0.0113, 0.6458, -0.7634, 0.0108, 0.6427, -0.7661, 0.03758, 0.7037, -0.7095, -6.157e-06, 0.0, 1.0, 3.701e-06, 0.0, 1.0, 3.718e-06, 0.0, 1.0, 3.718e-06, 0.0, 1.0, -6.159e-06, 0.0, 1.0, -6.157e-06, 0.0, 1.0, 3.028e-07, 2.61e-06, -1.0, 5.081e-06, 6.622e-05, -1.0, 6.24e-06, 6.932e-05, -1.0, 6.24e-06, 6.932e-05, -1.0, -1.876e-08, 0.0, -1.0, 3.028e-07, 2.61e-06, -1.0, -0.02208, 0.9998, 0.0, -0.02714, 0.9996, 0.0, -0.02714, 0.9996, 0.0, -0.02714, 0.9996, 0.0, -0.02208, 0.9998, 9.388e-08, -0.02208, 0.9998, 0.0, -0.02125, -0.9782, -0.2067, -0.02117, -0.9782, -0.2067, -0.03588, -0.9778, -0.2067, -0.03588, -0.9778, -0.2067, -0.03588, -0.9778, -0.2067, -0.02125, -0.9782, -0.2067, -0.01394, 0.764, -0.6451, -0.01919, 0.707, -0.707, -0.01901, 0.7095, -0.7044, -0.01901, 0.7095, -0.7044, -0.0139, 0.7635, -0.6457, -0.01394, 0.764, -0.6451, 0.01797, 0.9998, 4.17e-07, -0.02208, 0.9998, 0.0, -0.02208, 0.9998, 9.388e-08, -0.02208, 0.9998, 9.388e-08, 0.01797, 0.9998, 6.115e-07, 0.01797, 0.9998, 4.17e-07, 0.0192, -0.9782, -0.2068, -0.02117, -0.9782, -0.2067, -0.02125, -0.9782, -0.2067, -0.02125, -0.9782, -0.2067, 0.01933, -0.9782, -0.2068, 0.0192, -0.9782, -0.2068, 0.0113, 0.6458, -0.7634, -0.01394, 0.764, -0.6451, -0.0139, 0.7635, -0.6457, -0.0139, 0.7635, -0.6457, 0.0108, 0.6427, -0.7661, 0.0113, 0.6458, -0.7634, 3.701e-06, 0.0, 1.0, 1.956e-05, 0.0, 1.0, 1.956e-05, 0.0, 1.0, 1.956e-05, 0.0, 1.0, 3.718e-06, 0.0, 1.0, 3.701e-06, 0.0, 1.0, 5.081e-06, 6.622e-05, -1.0, -1.305e-05, 0.0, -1.0, -1.101e-05, 8.421e-06, -1.0, -1.101e-05, 8.421e-06, -1.0, 6.24e-06, 6.932e-05, -1.0, 5.081e-06, 6.622e-05, -1.0, 1.98e-08, -0.03175, 0.9995, -3.486e-07, 0.026, 0.9997, -1.014e-07, 0.02768, 0.9996, -1.014e-07, 0.02768, 0.9996, 0.0, -0.03186, 0.9995, 1.98e-08, -0.03175, 0.9995, 6.737e-09, -0.01997, -0.9998, -6.356e-07, -0.02772, -0.9996, -3.863e-07, -0.02601, -0.9997, -3.863e-07, -0.02601, -0.9997, 0.0, -0.01978, -0.9998, 6.737e-09, -0.01997, -0.9998, 0.9997, -0.02619, 6.383e-07, 0.9997, -0.02632, 7.321e-07, 0.9987, 0.05081, -1.078e-06, 0.9987, 0.05081, -1.078e-06, 0.9988, 0.04881, -1.333e-06, 0.9997, -0.02619, 6.383e-07, -0.9999, -0.01717, 1.293e-06, -0.9998, -0.01952, -7.345e-07, -0.9998, -0.02051, 3.066e-07, -0.9998, -0.02051, 3.066e-07, -0.9998, -0.01737, 1.767e-06, -0.9999, -0.01717, 1.293e-06, 3.449e-08, -0.007612, -1.0, 1.235e-07, -0.06059, -0.9982, 5.985e-08, -0.06059, -0.9982, 5.985e-08, -0.06059, -0.9982, 0.0, -0.008806, -1.0, 3.449e-08, -0.007612, -1.0, 0.0, -0.00761, 1.0, -4.238e-08, 0.01761, 0.9998, 0.0, 0.01803, 0.9998, 0.0, 0.01803, 0.9998, 5.109e-08, -0.008808, 1.0, 0.0, -0.00761, 1.0, -0.9994, -0.03484, -3.557e-07, -0.9987, -0.05091, -1.178e-06, -0.9987, -0.05091, -5.076e-07, -0.9987, -0.05091, -5.076e-07, -0.9994, -0.03484, 0.0, -0.9994, -0.03484, -3.557e-07, 0.9977, -0.06822, 1.236e-06, 0.9987, -0.05091, 0.0, 0.9987, -0.05091, 1.005e-06, 0.9987, -0.05091, 1.005e-06, 0.9977, -0.06822, 1.302e-06, 0.9977, -0.06822, 1.236e-06, 5.39e-08, 0.01809, -0.9998, 0.0, 0.01758, -0.9998, 3.449e-08, -0.007612, -1.0, 3.449e-08, -0.007612, -1.0, 0.0, -0.008806, -1.0, 5.39e-08, 0.01809, -0.9998, -1.0, -0.006676, 0.0, -0.9994, -0.03484, -3.557e-07, -0.9994, -0.03484, 0.0, -0.9994, -0.03484, 0.0, -1.0, -0.006718, -6.845e-08, -1.0, -0.006676, 0.0, 0.9995, -0.03068, 4.378e-07, 0.9977, -0.06822, 1.236e-06, 0.9977, -0.06822, 1.302e-06, 0.9977, -0.06822, 1.302e-06, 0.9995, -0.03069, 3.674e-07, 0.9995, -0.03068, 4.378e-07, 1.254e-07, 0.01761, 0.9998, 0.0, -0.01288, 0.9999, 0.0, -0.01288, 0.9999, 0.0, -0.01288, 0.9999, 0.0, 0.01803, 0.9998, -4.238e-08, 0.01761, 0.9998, -1.014e-07, 0.02768, 0.9996, -3.486e-07, 0.026, 0.9997, -5.557e-07, 0.06506, 0.9979, -5.557e-07, 0.06506, 0.9979, 0.0, 0.06506, 0.9979, -1.014e-07, 0.02768, 0.9996, 1.117e-06, -0.02772, -0.9996, 0.0, -0.06507, -0.9979, 0.0, -0.06507, -0.9979, -8.702e-07, -0.06507, -0.9979, -3.863e-07, -0.02601, -0.9997, -6.356e-07, -0.02772, -0.9996, 0.9987, 0.0508, 2.568e-07, 0.9941, 0.1086, 0.0, 0.9941, 0.1086, 0.0, 0.9941, 0.1086, -2.039e-06, 0.9988, 0.04881, -1.333e-06, 0.9987, 0.05081, -1.078e-06, -0.9998, -0.02051, 3.066e-07, -0.9998, -0.01952, -7.345e-07, -0.9988, -0.04917, 3.228e-08, -0.9988, -0.04917, 3.228e-08, -0.9988, -0.04918, 1.765e-06, -0.9998, -0.02051, 3.066e-07, 2.935e-09, -4.214e-07, 1.0, 5.997e-09, -4.214e-07, 1.0, 3.062e-09, -4.214e-07, 1.0, 3.062e-09, -4.214e-07, 1.0, 0.0, -4.214e-07, 1.0, 2.935e-09, -4.214e-07, 1.0, -5.984e-06, 9.206e-07, 1.0, -5.984e-06, 9.206e-07, 1.0, -5.984e-06, 9.206e-07, 1.0, -7.094e-06, 6.605e-07, 1.0, -7.094e-06, 6.605e-07, 1.0, -7.094e-06, 6.605e-07, 1.0, 0.9878, -0.03973, 0.1508, 0.9842, -0.0405, 0.1724, 0.9843, -0.04049, 0.172, 0.9843, -0.04049, 0.172, 0.9879, -0.03971, 0.1502, 0.9878, -0.03973, 0.1508, 1.923e-06, 0.8231, 0.5679, 1.923e-06, 0.8231, 0.5679, 1.923e-06, 0.8231, 0.5679, 0.0, 0.8231, 0.5679, 0.0, 0.8231, 0.5679, 0.0, 0.8231, 0.5679, -0.9844, -1.183e-07, 0.176, -0.9844, -1.237e-07, 0.176, -0.9844, 1.507e-07, 0.176, -0.9844, 1.507e-07, 0.176, -0.9844, 1.582e-07, 0.176, -0.9844, -1.183e-07, 0.176, -7.129e-08, -9.947e-07, 1.0, -7.129e-08, -9.947e-07, 1.0, -7.129e-08, -9.947e-07, 1.0, 0.0, -9.984e-07, 1.0, 0.0, -9.984e-07, 1.0, 0.0, -9.984e-07, 1.0, 0.9546, -0.02728, 0.2966, 0.9384, -0.02921, 0.3443, 0.9388, -0.02917, 0.3432, 0.9388, -0.02917, 0.3432, 0.9551, -0.02722, 0.2951, 0.9546, -0.02728, 0.2966, 0.0, 0.8571, 0.5151, 0.0, 0.8571, 0.5151, 0.0, 0.8571, 0.5151, 0.0, 0.8571, 0.5151, 0.0, 0.8571, 0.5151, 0.0, 0.8571, 0.5151, -0.9521, -0.01979, 0.3051, -0.9525, -0.01974, 0.304, -0.9402, -0.0213, 0.34, -0.9402, -0.0213, 0.34, -0.9399, -0.02133, 0.3409, -0.9521, -0.01979, 0.3051, 0.0, -1.173e-06, 1.0, 0.0, -1.173e-06, 1.0, 0.0, -1.173e-06, 1.0, 0.0, -1.173e-06, 1.0, 0.0, -1.173e-06, 1.0, 0.0, -1.173e-06, 1.0, 0.9903, -0.05619, 0.127, 0.9896, -0.05641, 0.1325, 0.9896, -0.0564, 0.1324, 0.9896, -0.0564, 0.1324, 0.9903, -0.05618, 0.1269, 0.9903, -0.05619, 0.127, 0.0, 0.6986, 0.7155, 0.0, 0.6986, 0.7155, 0.0, 0.6986, 0.7155, 0.0, 0.6986, 0.7155, 0.0, 0.6986, 0.7155, 0.0, 0.6986, 0.7155, -0.9873, 1.419e-07, 0.159, -0.9873, 1.487e-07, 0.159, -0.9873, -1.814e-07, 0.159, -0.9873, -1.814e-07, 0.159, -0.9873, -1.917e-07, 0.159, -0.9873, 1.419e-07, 0.159, 0.0, -3.106e-07, 1.0, 0.0, -3.106e-07, 1.0, 0.0, -3.106e-07, 1.0, 0.0, -3.106e-07, 1.0, 0.0, -3.106e-07, 1.0, 0.0, -3.106e-07, 1.0, 0.8991, -5.142e-09, 0.4376, 0.8991, -2.675e-07, 0.4376, 0.8991, -2.595e-07, 0.4376, 0.8991, -2.595e-07, 0.4376, 0.8991, 0.0, 0.4376, 0.8991, -5.142e-09, 0.4376, 0.0, 0.5925, 0.8056, 0.0, 0.5925, 0.8056, 0.0, 0.5925, 0.8056, 0.0, 0.5925, 0.8056, 0.0, 0.5925, 0.8056, 0.0, 0.5925, 0.8056, -0.8991, -4.99e-08, 0.4376, -0.8991, -4.62e-08, 0.4376, -0.8991, -2.329e-07, 0.4376, -0.8991, -2.329e-07, 0.4376, -0.8991, -2.387e-07, 0.4376, -0.8991, -4.99e-08, 0.4376, -0.1144, 0.002099, 0.9934, -0.1236, 1.081e-06, 0.9923, -0.1222, 0.0002997, 0.9925, -0.1222, 0.0002976, 0.9925, -0.1126, 0.002537, 0.9936, -0.1144, 0.002108, 0.9934, 0.9724, 0.02761, 0.2316, 0.9658, 0.02617, 0.2578, 0.9661, 0.02622, 0.2569, 0.9661, 0.02622, 0.2569, 0.9726, 0.02765, 0.231, 0.9724, 0.02761, 0.2316, -0.05803, 0.8569, 0.5122, -0.05803, 0.8569, 0.5122, -0.0583, 0.8565, 0.5128, -0.05837, 0.8564, 0.5129, -0.05837, 0.8564, 0.5129, -0.05814, 0.8568, 0.5124, -0.999, 0.04467, -0.004055, -0.999, 0.04469, -0.004487, -0.999, 0.04372, 0.01231, -0.999, 0.04372, 0.01231, -0.999, 0.04368, 0.01289, -0.999, 0.04467, -0.004055, 0.08224, -0.005419, 0.9966, 0.08224, -0.005419, 0.9966, 0.08224, -0.005419, 0.9966, 0.08223, -0.00542, 0.9966, 0.08223, -0.00542, 0.9966, 0.08223, -0.00542, 0.9966, 0.959, -0.01255, 0.283, 0.9637, -0.01179, 0.2667, 0.9636, -0.01181, 0.2671, 0.9636, -0.01181, 0.2671, 0.9589, -0.01256, 0.2834, 0.959, -0.01255, 0.283, 0.0473, 0.8933, 0.447, 0.04791, 0.8947, 0.4442, 0.0452, 0.8881, 0.4575, 0.0452, 0.888, 0.4575, 0.0448, 0.887, 0.4595, 0.0473, 0.8933, 0.447, -0.877, 0.05044, 0.4779, -0.8751, 0.05015, 0.4814, -0.9326, 0.0599, 0.3559, -0.9326, 0.0599, 0.3559, -0.9338, 0.06011, 0.3528, -0.877, 0.05044, 0.4779, 0.1076, 0.0009076, 0.9942, 0.1006, -0.001681, 0.9949, 0.1026, -0.000903, 0.9947, 0.1026, -0.0008888, 0.9947, 0.11, 0.001837, 0.9939, 0.1076, 0.0008892, 0.9942, 0.932, 0.0004067, 0.3625, 0.9952, 0.01663, 0.09622, 0.9942, 0.01602, 0.1067, 0.9942, 0.01602, 0.1067, 0.9295, -8.986e-07, 0.3688, 0.932, 0.0004067, 0.3625, 0.0689, 0.7347, 0.6748, 0.07701, 0.7142, 0.6957, 0.07554, 0.718, 0.6919, 0.07554, 0.718, 0.6919, 0.06799, 0.737, 0.6725, 0.0689, 0.7347, 0.6748, -0.9433, 0.06695, 0.3252, -0.9465, 0.06769, 0.3156, -0.8424, 0.04798, 0.5366, -0.8424, 0.04798, 0.5366, -0.8391, 0.04744, 0.5419, -0.9433, 0.06695, 0.3252, 6.509e-07, 2.542e-07, -1.0, 0.0, -4.383e-07, -1.0, 6.01e-07, 2.011e-07, -1.0, 6.01e-07, 2.011e-07, -1.0, 1.252e-06, 8.937e-07, -1.0, 6.509e-07, 2.542e-07, -1.0, 0.0, 6.773e-07, -1.0, 0.0, 6.773e-07, -1.0, 0.0, 6.773e-07, -1.0, 1.517e-07, 6.794e-07, -1.0, 1.517e-07, 6.794e-07, -1.0, 1.517e-07, 6.794e-07, -1.0, -0.9878, -0.03973, -0.1509, -0.9842, -0.0405, -0.1725, -0.9843, -0.04049, -0.1721, -0.9843, -0.04049, -0.1721, -0.9878, -0.03971, -0.1503, -0.9878, -0.03973, -0.1509, 0.0, 0.8231, -0.5679, 0.0, 0.8231, -0.5679, 0.0, 0.8231, -0.5679, 0.0, 0.8231, -0.5679, 0.0, 0.8231, -0.5679, 0.0, 0.8231, -0.5679, 0.9844, -1.168e-07, -0.1761, 0.9844, -1.21e-07, -0.1761, 0.9844, 8.747e-08, -0.176, 0.9844, 8.747e-08, -0.176, 0.9844, 9.318e-08, -0.176, 0.9844, -1.168e-07, -0.1761, 1.904e-08, -9.946e-07, -1.0, 1.904e-08, -9.946e-07, -1.0, 1.904e-08, -9.946e-07, -1.0, 0.0, -9.984e-07, -1.0, 0.0, -9.984e-07, -1.0, 0.0, -9.984e-07, -1.0, -0.9546, -0.02728, -0.2966, -0.9384, -0.02921, -0.3443, -0.9388, -0.02917, -0.3431, -0.9388, -0.02917, -0.3431, -0.9551, -0.02722, -0.2951, -0.9546, -0.02728, -0.2966, 0.0, 0.8572, -0.5151, 0.0, 0.8572, -0.5151, 0.0, 0.8572, -0.5151, 0.0, 0.8572, -0.5151, 0.0, 0.8572, -0.5151, 0.0, 0.8572, -0.5151, 0.9521, -0.01979, -0.3051, 0.9525, -0.01974, -0.304, 0.9402, -0.0213, -0.3401, 0.9402, -0.0213, -0.3401, 0.9399, -0.02133, -0.3409, 0.9521, -0.01979, -0.3051, 0.0, -1.173e-06, -1.0, 0.0, -1.173e-06, -1.0, 0.0, -1.173e-06, -1.0, 0.0, -1.173e-06, -1.0, 0.0, -1.173e-06, -1.0, 0.0, -1.173e-06, -1.0, -0.9903, -0.05619, -0.127, -0.9896, -0.0564, -0.1324, -0.9896, -0.0564, -0.1323, -0.9896, -0.0564, -0.1323, -0.9903, -0.05618, -0.1269, -0.9903, -0.05619, -0.127, 0.0, 0.6986, -0.7155, 0.0, 0.6986, -0.7155, 0.0, 0.6986, -0.7155, 0.0, 0.6986, -0.7155, 0.0, 0.6986, -0.7155, 0.0, 0.6986, -0.7155, 0.9873, 1.219e-07, -0.159, 0.9873, 1.283e-07, -0.159, 0.9873, -1.817e-07, -0.159, 0.9873, -1.817e-07, -0.159, 0.9873, -1.913e-07, -0.159, 0.9873, 1.219e-07, -0.159, 7.178e-06, -3.688e-07, -1.0, 7.178e-06, -3.688e-07, -1.0, 7.178e-06, -3.688e-07, -1.0, 7.101e-06, -3.688e-07, -1.0, 7.101e-06, -3.688e-07, -1.0, 7.101e-06, -3.688e-07, -1.0, -0.8991, 6.483e-07, -0.4377, -0.8991, 1.471e-06, -0.4376, -0.8991, 1.446e-06, -0.4376, -0.8991, 1.446e-06, -0.4376, -0.8991, 6.322e-07, -0.4377, -0.8991, 6.483e-07, -0.4377, 0.0, 0.5925, -0.8055, 0.0, 0.5925, -0.8055, 0.0, 0.5925, -0.8055, 7.738e-06, 0.5925, -0.8056, 7.738e-06, 0.5925, -0.8056, 7.738e-06, 0.5925, -0.8056, 0.8992, -7.138e-08, -0.4376, 0.8992, -6.753e-08, -0.4376, 0.8991, -2.62e-07, -0.4376, 0.8991, -2.62e-07, -0.4376, 0.8991, -2.68e-07, -0.4376, 0.8992, -7.138e-08, -0.4376, 0.1144, 0.002099, -0.9934, 0.1236, 1.378e-06, -0.9923, 0.1222, 0.0002998, -0.9925, 0.1222, 0.0002977, -0.9925, 0.1126, 0.002537, -0.9936, 0.1144, 0.002107, -0.9934, -0.9724, 0.02761, -0.2316, -0.9658, 0.02617, -0.2578, -0.9661, 0.02622, -0.2569, -0.9661, 0.02622, -0.2569, -0.9726, 0.02765, -0.231, -0.9724, 0.02761, -0.2316, 0.05802, 0.8569, -0.5122, 0.05802, 0.8569, -0.5122, 0.05832, 0.8565, -0.5128, 0.05837, 0.8565, -0.5129, 0.05837, 0.8565, -0.5129, 0.05816, 0.8568, -0.5124, 0.999, 0.04467, 0.004029, 0.999, 0.04469, 0.004461, 0.999, 0.04372, -0.01231, 0.999, 0.04372, -0.01231, 0.999, 0.04369, -0.01289, 0.999, 0.04467, 0.004029, -0.08223, -0.005418, -0.9966, -0.08223, -0.005418, -0.9966, -0.08223, -0.005418, -0.9966, -0.08223, -0.005418, -0.9966, -0.08223, -0.005418, -0.9966, -0.08223, -0.005418, -0.9966, -0.959, -0.01255, -0.283, -0.9637, -0.01179, -0.2667, -0.9636, -0.01181, -0.2671, -0.9636, -0.01181, -0.2671, -0.9589, -0.01256, -0.2834, -0.959, -0.01255, -0.283, -0.0473, 0.8933, -0.447, -0.04792, 0.8947, -0.4442, -0.0452, 0.888, -0.4576, -0.0452, 0.888, -0.4576, -0.04481, 0.887, -0.4596, -0.0473, 0.8933, -0.447, 0.877, 0.05044, -0.4779, 0.8751, 0.05015, -0.4814, 0.9326, 0.0599, -0.3559, 0.9326, 0.0599, -0.3559, 0.9338, 0.06011, -0.3528, 0.877, 0.05044, -0.4779, -0.1076, 0.0009075, -0.9942, -0.1006, -0.001681, -0.9949, -0.1026, -0.0009203, -0.9947, -0.1026, -0.0008874, -0.9947, -0.11, 0.001837, -0.9939, -0.1076, 0.0008896, -0.9942, -0.932, 0.0004075, -0.3625, -0.9952, 0.01663, -0.09628, -0.9942, 0.01602, -0.1068, -0.9942, 0.01602, -0.1068, -0.9295, -4.179e-08, -0.3688, -0.932, 0.0004075, -0.3625, -0.06891, 0.7347, -0.6749, -0.077, 0.7143, -0.6956, -0.07553, 0.718, -0.6919, -0.07553, 0.718, -0.6919, -0.068, 0.737, -0.6725, -0.06891, 0.7347, -0.6749, 0.9433, 0.06695, -0.3252, 0.9465, 0.06769, -0.3156, 0.8425, 0.04798, -0.5366, 0.8425, 0.04798, -0.5366, 0.8391, 0.04744, -0.5419, 0.9433, 0.06695, -0.3252])] * 3)])

# ---- objects
ob_towers2_2 = bpy.data.objects.new('towers2_2', me_untitled)

# ---- transforms, parenting, visibility, modifiers, constraints
ob_towers2_2.location = (0.0, 0.0, 0.0)
ob_towers2_2.rotation_euler = (1.571, -0.0, 0.0)
ob_towers2_2.scale = (0.5175, 0.5175, 0.5175)
ob_towers2_2.color = (0.8, 0.8, 0.8, 1.0)
ob_towers2_2.lineart.crease_threshold = 0.0

# ---- collection membership
col_collection_1.objects.link(ob_towers2_2)

# ---- scene / render settings (as saved in the file)
scene.frame_start = 1; scene.frame_end = 250; scene.frame_set(1)
scene.render.engine = 'BLENDER_EEVEE_NEXT'
scene.render.resolution_percentage = 50
scene.render.dither_intensity = 0.0
scene.cycles.use_denoising = False
scene.cycles.samples = 128
scene.cycles.sampling_pattern = 'TABULATED_SOBOL'
scene.cycles.light_sampling_threshold = 0.0
scene.cycles.use_adaptive_sampling = False
scene.cycles.use_light_tree = False
scene.cycles.blur_glossy = 0.0
scene.cycles.sample_clamp_indirect = 0.0
scene.view_settings.view_transform = 'Standard'
bpy.context.view_layer.update()

# ---- added for rendering (the .blend has no active camera and no usable light): camera, sun
cam_auto = bpy.data.cameras.new('AutoCamera')
cam_auto.lens = 50.0
cam_auto.sensor_width = 36.0
cam_auto.clip_end = 1000.0
ob_auto_camera = bpy.data.objects.new('AutoCamera', cam_auto)
scene.collection.objects.link(ob_auto_camera)
ob_auto_camera.location = (3.9456, -4.7364, 4.46422)
ob_auto_camera.rotation_euler = (1.09748, -7.21219e-08, 0.694738)
scene.camera = ob_auto_camera
light_auto_sun = bpy.data.lights.new('AutoSun', 'SUN')
light_auto_sun.energy = 3.0
light_auto_sun.angle = 0.0523599
ob_auto_sun = bpy.data.objects.new('AutoSun', light_auto_sun)
scene.collection.objects.link(ob_auto_sun)
ob_auto_sun.rotation_euler = (0.872665, 0.174533, 0.523599)
bpy.context.view_layer.update()
